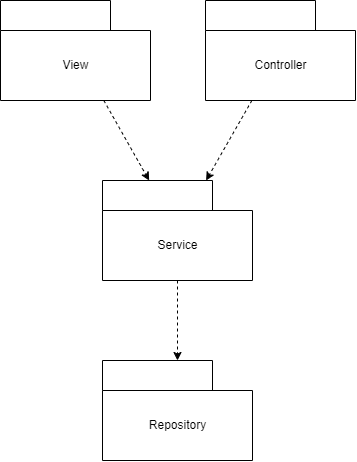

The diagram above was exported from draw.io. Its source (the exported page's mxGraphModel, read from the mxfile embedded in the PNG):
<mxGraphModel dx="712" dy="538" grid="1" gridSize="10" guides="1" tooltips="1" connect="1" arrows="1" fold="1" page="1" pageScale="1" pageWidth="1100" pageHeight="850" background="none" math="0" shadow="0">
  <root>
    <mxCell id="0" />
    <mxCell id="1" parent="0" />
    <mxCell id="9" style="edgeStyle=none;html=1;dashed=1;" edge="1" parent="1" source="3" target="5">
      <mxGeometry relative="1" as="geometry" />
    </mxCell>
    <mxCell id="3" value="" style="shape=folder;fontStyle=1;tabWidth=110;tabHeight=30;tabPosition=left;html=1;boundedLbl=1;labelInHeader=1;container=1;collapsible=0;" vertex="1" parent="1">
      <mxGeometry x="373" y="195" width="150" height="100" as="geometry" />
    </mxCell>
    <mxCell id="4" value="View" style="html=1;strokeColor=none;resizeWidth=1;resizeHeight=1;fillColor=none;part=1;connectable=0;allowArrows=0;deletable=0;" vertex="1" parent="3">
      <mxGeometry width="150" height="70" relative="1" as="geometry">
        <mxPoint y="30" as="offset" />
      </mxGeometry>
    </mxCell>
    <mxCell id="12" style="html=1;dashed=1;" edge="1" parent="1" source="5" target="7">
      <mxGeometry relative="1" as="geometry" />
    </mxCell>
    <mxCell id="5" value="" style="shape=folder;fontStyle=1;tabWidth=110;tabHeight=30;tabPosition=left;html=1;boundedLbl=1;labelInHeader=1;container=1;collapsible=0;" vertex="1" parent="1">
      <mxGeometry x="475" y="375" width="150" height="100" as="geometry" />
    </mxCell>
    <mxCell id="6" value="Service" style="html=1;strokeColor=none;resizeWidth=1;resizeHeight=1;fillColor=none;part=1;connectable=0;allowArrows=0;deletable=0;" vertex="1" parent="5">
      <mxGeometry width="150" height="70" relative="1" as="geometry">
        <mxPoint y="30" as="offset" />
      </mxGeometry>
    </mxCell>
    <mxCell id="7" value="" style="shape=folder;fontStyle=1;tabWidth=110;tabHeight=30;tabPosition=left;html=1;boundedLbl=1;labelInHeader=1;container=1;collapsible=0;" vertex="1" parent="1">
      <mxGeometry x="475" y="555" width="150" height="100" as="geometry" />
    </mxCell>
    <mxCell id="8" value="Repository" style="html=1;strokeColor=none;resizeWidth=1;resizeHeight=1;fillColor=none;part=1;connectable=0;allowArrows=0;deletable=0;" vertex="1" parent="7">
      <mxGeometry width="150" height="70" relative="1" as="geometry">
        <mxPoint y="30" as="offset" />
      </mxGeometry>
    </mxCell>
    <mxCell id="15" style="edgeStyle=none;html=1;dashed=1;" edge="1" parent="1" source="13" target="5">
      <mxGeometry relative="1" as="geometry" />
    </mxCell>
    <mxCell id="13" value="" style="shape=folder;fontStyle=1;tabWidth=110;tabHeight=30;tabPosition=left;html=1;boundedLbl=1;labelInHeader=1;container=1;collapsible=0;" vertex="1" parent="1">
      <mxGeometry x="578" y="195" width="150" height="100" as="geometry" />
    </mxCell>
    <mxCell id="14" value="Controller" style="html=1;strokeColor=none;resizeWidth=1;resizeHeight=1;fillColor=none;part=1;connectable=0;allowArrows=0;deletable=0;" vertex="1" parent="13">
      <mxGeometry width="150" height="70" relative="1" as="geometry">
        <mxPoint y="30" as="offset" />
      </mxGeometry>
    </mxCell>
  </root>
</mxGraphModel>